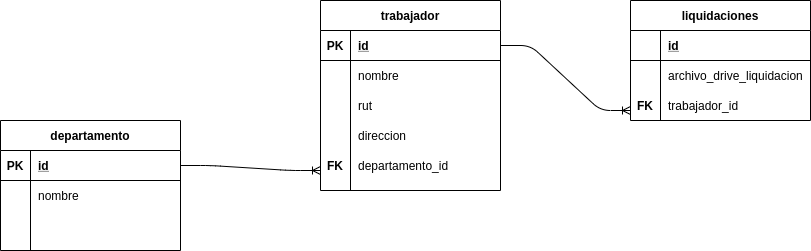

The diagram above was exported from draw.io. Its source (the exported page's mxGraphModel, read from the mxfile embedded in the PNG):
<mxGraphModel dx="2873" dy="1713" grid="1" gridSize="10" guides="1" tooltips="1" connect="1" arrows="1" fold="1" page="1" pageScale="1" pageWidth="827" pageHeight="1169" math="0" shadow="0">
  <root>
    <mxCell id="0" />
    <mxCell id="1" parent="0" />
    <mxCell id="SeMMQQ-11xZO1Ed0eAri-1" value="trabajador" style="shape=table;startSize=30;container=1;collapsible=1;childLayout=tableLayout;fixedRows=1;rowLines=0;fontStyle=1;align=center;resizeLast=1;" vertex="1" parent="1">
      <mxGeometry x="-760" y="-470" width="180" height="190" as="geometry" />
    </mxCell>
    <mxCell id="SeMMQQ-11xZO1Ed0eAri-2" value="" style="shape=partialRectangle;collapsible=0;dropTarget=0;pointerEvents=0;fillColor=none;top=0;left=0;bottom=1;right=0;points=[[0,0.5],[1,0.5]];portConstraint=eastwest;" vertex="1" parent="SeMMQQ-11xZO1Ed0eAri-1">
      <mxGeometry y="30" width="180" height="30" as="geometry" />
    </mxCell>
    <mxCell id="SeMMQQ-11xZO1Ed0eAri-3" value="PK" style="shape=partialRectangle;connectable=0;fillColor=none;top=0;left=0;bottom=0;right=0;fontStyle=1;overflow=hidden;" vertex="1" parent="SeMMQQ-11xZO1Ed0eAri-2">
      <mxGeometry width="30" height="30" as="geometry" />
    </mxCell>
    <mxCell id="SeMMQQ-11xZO1Ed0eAri-4" value="id" style="shape=partialRectangle;connectable=0;fillColor=none;top=0;left=0;bottom=0;right=0;align=left;spacingLeft=6;fontStyle=5;overflow=hidden;" vertex="1" parent="SeMMQQ-11xZO1Ed0eAri-2">
      <mxGeometry x="30" width="150" height="30" as="geometry" />
    </mxCell>
    <mxCell id="SeMMQQ-11xZO1Ed0eAri-5" value="" style="shape=partialRectangle;collapsible=0;dropTarget=0;pointerEvents=0;fillColor=none;top=0;left=0;bottom=0;right=0;points=[[0,0.5],[1,0.5]];portConstraint=eastwest;" vertex="1" parent="SeMMQQ-11xZO1Ed0eAri-1">
      <mxGeometry y="60" width="180" height="30" as="geometry" />
    </mxCell>
    <mxCell id="SeMMQQ-11xZO1Ed0eAri-6" value="" style="shape=partialRectangle;connectable=0;fillColor=none;top=0;left=0;bottom=0;right=0;editable=1;overflow=hidden;" vertex="1" parent="SeMMQQ-11xZO1Ed0eAri-5">
      <mxGeometry width="30" height="30" as="geometry" />
    </mxCell>
    <mxCell id="SeMMQQ-11xZO1Ed0eAri-7" value="nombre" style="shape=partialRectangle;connectable=0;fillColor=none;top=0;left=0;bottom=0;right=0;align=left;spacingLeft=6;overflow=hidden;" vertex="1" parent="SeMMQQ-11xZO1Ed0eAri-5">
      <mxGeometry x="30" width="150" height="30" as="geometry" />
    </mxCell>
    <mxCell id="SeMMQQ-11xZO1Ed0eAri-8" value="" style="shape=partialRectangle;collapsible=0;dropTarget=0;pointerEvents=0;fillColor=none;top=0;left=0;bottom=0;right=0;points=[[0,0.5],[1,0.5]];portConstraint=eastwest;" vertex="1" parent="SeMMQQ-11xZO1Ed0eAri-1">
      <mxGeometry y="90" width="180" height="30" as="geometry" />
    </mxCell>
    <mxCell id="SeMMQQ-11xZO1Ed0eAri-9" value="" style="shape=partialRectangle;connectable=0;fillColor=none;top=0;left=0;bottom=0;right=0;editable=1;overflow=hidden;" vertex="1" parent="SeMMQQ-11xZO1Ed0eAri-8">
      <mxGeometry width="30" height="30" as="geometry" />
    </mxCell>
    <mxCell id="SeMMQQ-11xZO1Ed0eAri-10" value="rut" style="shape=partialRectangle;connectable=0;fillColor=none;top=0;left=0;bottom=0;right=0;align=left;spacingLeft=6;overflow=hidden;" vertex="1" parent="SeMMQQ-11xZO1Ed0eAri-8">
      <mxGeometry x="30" width="150" height="30" as="geometry" />
    </mxCell>
    <mxCell id="SeMMQQ-11xZO1Ed0eAri-11" value="" style="shape=partialRectangle;collapsible=0;dropTarget=0;pointerEvents=0;fillColor=none;top=0;left=0;bottom=0;right=0;points=[[0,0.5],[1,0.5]];portConstraint=eastwest;" vertex="1" parent="SeMMQQ-11xZO1Ed0eAri-1">
      <mxGeometry y="120" width="180" height="30" as="geometry" />
    </mxCell>
    <mxCell id="SeMMQQ-11xZO1Ed0eAri-12" value="" style="shape=partialRectangle;connectable=0;fillColor=none;top=0;left=0;bottom=0;right=0;editable=1;overflow=hidden;" vertex="1" parent="SeMMQQ-11xZO1Ed0eAri-11">
      <mxGeometry width="30" height="30" as="geometry" />
    </mxCell>
    <mxCell id="SeMMQQ-11xZO1Ed0eAri-13" value="direccion" style="shape=partialRectangle;connectable=0;fillColor=none;top=0;left=0;bottom=0;right=0;align=left;spacingLeft=6;overflow=hidden;" vertex="1" parent="SeMMQQ-11xZO1Ed0eAri-11">
      <mxGeometry x="30" width="150" height="30" as="geometry" />
    </mxCell>
    <mxCell id="SeMMQQ-11xZO1Ed0eAri-28" value="FK" style="shape=partialRectangle;connectable=0;fillColor=none;top=0;left=0;bottom=0;right=0;fontStyle=1;overflow=hidden;" vertex="1" parent="1">
      <mxGeometry x="-760" y="-320" width="30" height="30" as="geometry" />
    </mxCell>
    <mxCell id="SeMMQQ-11xZO1Ed0eAri-29" value="departamento_id" style="shape=partialRectangle;connectable=0;fillColor=none;top=0;left=0;bottom=0;right=0;align=left;spacingLeft=6;overflow=hidden;" vertex="1" parent="1">
      <mxGeometry x="-730" y="-320" width="150" height="30" as="geometry" />
    </mxCell>
    <mxCell id="SeMMQQ-11xZO1Ed0eAri-30" value="" style="edgeStyle=entityRelationEdgeStyle;fontSize=12;html=1;endArrow=ERoneToMany;exitX=1;exitY=0.5;exitDx=0;exitDy=0;" edge="1" parent="1" source="SeMMQQ-11xZO1Ed0eAri-15">
      <mxGeometry width="100" height="100" relative="1" as="geometry">
        <mxPoint x="-740" y="-300" as="sourcePoint" />
        <mxPoint x="-760" y="-300" as="targetPoint" />
      </mxGeometry>
    </mxCell>
    <mxCell id="SeMMQQ-11xZO1Ed0eAri-14" value="departamento" style="shape=table;startSize=30;container=1;collapsible=1;childLayout=tableLayout;fixedRows=1;rowLines=0;fontStyle=1;align=center;resizeLast=1;" vertex="1" parent="1">
      <mxGeometry x="-1080" y="-350" width="180" height="130" as="geometry" />
    </mxCell>
    <mxCell id="SeMMQQ-11xZO1Ed0eAri-15" value="" style="shape=partialRectangle;collapsible=0;dropTarget=0;pointerEvents=0;fillColor=none;top=0;left=0;bottom=1;right=0;points=[[0,0.5],[1,0.5]];portConstraint=eastwest;" vertex="1" parent="SeMMQQ-11xZO1Ed0eAri-14">
      <mxGeometry y="30" width="180" height="30" as="geometry" />
    </mxCell>
    <mxCell id="SeMMQQ-11xZO1Ed0eAri-16" value="PK" style="shape=partialRectangle;connectable=0;fillColor=none;top=0;left=0;bottom=0;right=0;fontStyle=1;overflow=hidden;" vertex="1" parent="SeMMQQ-11xZO1Ed0eAri-15">
      <mxGeometry width="30" height="30" as="geometry" />
    </mxCell>
    <mxCell id="SeMMQQ-11xZO1Ed0eAri-17" value="id" style="shape=partialRectangle;connectable=0;fillColor=none;top=0;left=0;bottom=0;right=0;align=left;spacingLeft=6;fontStyle=5;overflow=hidden;" vertex="1" parent="SeMMQQ-11xZO1Ed0eAri-15">
      <mxGeometry x="30" width="150" height="30" as="geometry" />
    </mxCell>
    <mxCell id="SeMMQQ-11xZO1Ed0eAri-18" value="" style="shape=partialRectangle;collapsible=0;dropTarget=0;pointerEvents=0;fillColor=none;top=0;left=0;bottom=0;right=0;points=[[0,0.5],[1,0.5]];portConstraint=eastwest;" vertex="1" parent="SeMMQQ-11xZO1Ed0eAri-14">
      <mxGeometry y="60" width="180" height="30" as="geometry" />
    </mxCell>
    <mxCell id="SeMMQQ-11xZO1Ed0eAri-19" value="" style="shape=partialRectangle;connectable=0;fillColor=none;top=0;left=0;bottom=0;right=0;editable=1;overflow=hidden;" vertex="1" parent="SeMMQQ-11xZO1Ed0eAri-18">
      <mxGeometry width="30" height="30" as="geometry" />
    </mxCell>
    <mxCell id="SeMMQQ-11xZO1Ed0eAri-20" value="nombre" style="shape=partialRectangle;connectable=0;fillColor=none;top=0;left=0;bottom=0;right=0;align=left;spacingLeft=6;overflow=hidden;" vertex="1" parent="SeMMQQ-11xZO1Ed0eAri-18">
      <mxGeometry x="30" width="150" height="30" as="geometry" />
    </mxCell>
    <mxCell id="SeMMQQ-11xZO1Ed0eAri-21" value="" style="shape=partialRectangle;collapsible=0;dropTarget=0;pointerEvents=0;fillColor=none;top=0;left=0;bottom=0;right=0;points=[[0,0.5],[1,0.5]];portConstraint=eastwest;" vertex="1" parent="SeMMQQ-11xZO1Ed0eAri-14">
      <mxGeometry y="90" width="180" height="20" as="geometry" />
    </mxCell>
    <mxCell id="SeMMQQ-11xZO1Ed0eAri-22" value="" style="shape=partialRectangle;connectable=0;fillColor=none;top=0;left=0;bottom=0;right=0;editable=1;overflow=hidden;" vertex="1" parent="SeMMQQ-11xZO1Ed0eAri-21">
      <mxGeometry width="30" height="20" as="geometry" />
    </mxCell>
    <mxCell id="SeMMQQ-11xZO1Ed0eAri-23" value="" style="shape=partialRectangle;connectable=0;fillColor=none;top=0;left=0;bottom=0;right=0;align=left;spacingLeft=6;overflow=hidden;" vertex="1" parent="SeMMQQ-11xZO1Ed0eAri-21">
      <mxGeometry x="30" width="150" height="20" as="geometry" />
    </mxCell>
    <mxCell id="SeMMQQ-11xZO1Ed0eAri-24" value="" style="shape=partialRectangle;collapsible=0;dropTarget=0;pointerEvents=0;fillColor=none;top=0;left=0;bottom=0;right=0;points=[[0,0.5],[1,0.5]];portConstraint=eastwest;" vertex="1" parent="SeMMQQ-11xZO1Ed0eAri-14">
      <mxGeometry y="110" width="180" height="20" as="geometry" />
    </mxCell>
    <mxCell id="SeMMQQ-11xZO1Ed0eAri-25" value="" style="shape=partialRectangle;connectable=0;fillColor=none;top=0;left=0;bottom=0;right=0;editable=1;overflow=hidden;" vertex="1" parent="SeMMQQ-11xZO1Ed0eAri-24">
      <mxGeometry width="30" height="20" as="geometry" />
    </mxCell>
    <mxCell id="SeMMQQ-11xZO1Ed0eAri-26" value="" style="shape=partialRectangle;connectable=0;fillColor=none;top=0;left=0;bottom=0;right=0;align=left;spacingLeft=6;overflow=hidden;" vertex="1" parent="SeMMQQ-11xZO1Ed0eAri-24">
      <mxGeometry x="30" width="150" height="20" as="geometry" />
    </mxCell>
    <mxCell id="SeMMQQ-11xZO1Ed0eAri-31" value="liquidaciones" style="shape=table;startSize=30;container=1;collapsible=1;childLayout=tableLayout;fixedRows=1;rowLines=0;fontStyle=1;align=center;resizeLast=1;" vertex="1" parent="1">
      <mxGeometry x="-450" y="-470" width="180" height="120" as="geometry" />
    </mxCell>
    <mxCell id="SeMMQQ-11xZO1Ed0eAri-32" value="" style="shape=partialRectangle;collapsible=0;dropTarget=0;pointerEvents=0;fillColor=none;top=0;left=0;bottom=1;right=0;points=[[0,0.5],[1,0.5]];portConstraint=eastwest;" vertex="1" parent="SeMMQQ-11xZO1Ed0eAri-31">
      <mxGeometry y="30" width="180" height="30" as="geometry" />
    </mxCell>
    <mxCell id="SeMMQQ-11xZO1Ed0eAri-33" value="" style="shape=partialRectangle;connectable=0;fillColor=none;top=0;left=0;bottom=0;right=0;fontStyle=1;overflow=hidden;" vertex="1" parent="SeMMQQ-11xZO1Ed0eAri-32">
      <mxGeometry width="30" height="30" as="geometry" />
    </mxCell>
    <mxCell id="SeMMQQ-11xZO1Ed0eAri-34" value="id" style="shape=partialRectangle;connectable=0;fillColor=none;top=0;left=0;bottom=0;right=0;align=left;spacingLeft=6;fontStyle=5;overflow=hidden;" vertex="1" parent="SeMMQQ-11xZO1Ed0eAri-32">
      <mxGeometry x="30" width="150" height="30" as="geometry" />
    </mxCell>
    <mxCell id="SeMMQQ-11xZO1Ed0eAri-35" value="" style="shape=partialRectangle;collapsible=0;dropTarget=0;pointerEvents=0;fillColor=none;top=0;left=0;bottom=0;right=0;points=[[0,0.5],[1,0.5]];portConstraint=eastwest;" vertex="1" parent="SeMMQQ-11xZO1Ed0eAri-31">
      <mxGeometry y="60" width="180" height="30" as="geometry" />
    </mxCell>
    <mxCell id="SeMMQQ-11xZO1Ed0eAri-36" value="" style="shape=partialRectangle;connectable=0;fillColor=none;top=0;left=0;bottom=0;right=0;editable=1;overflow=hidden;" vertex="1" parent="SeMMQQ-11xZO1Ed0eAri-35">
      <mxGeometry width="30" height="30" as="geometry" />
    </mxCell>
    <mxCell id="SeMMQQ-11xZO1Ed0eAri-37" value="archivo_drive_liquidacion" style="shape=partialRectangle;connectable=0;fillColor=none;top=0;left=0;bottom=0;right=0;align=left;spacingLeft=6;overflow=hidden;" vertex="1" parent="SeMMQQ-11xZO1Ed0eAri-35">
      <mxGeometry x="30" width="150" height="30" as="geometry" />
    </mxCell>
    <mxCell id="SeMMQQ-11xZO1Ed0eAri-38" value="" style="shape=partialRectangle;collapsible=0;dropTarget=0;pointerEvents=0;fillColor=none;top=0;left=0;bottom=0;right=0;points=[[0,0.5],[1,0.5]];portConstraint=eastwest;" vertex="1" parent="SeMMQQ-11xZO1Ed0eAri-31">
      <mxGeometry y="90" width="180" height="20" as="geometry" />
    </mxCell>
    <mxCell id="SeMMQQ-11xZO1Ed0eAri-39" value="" style="shape=partialRectangle;connectable=0;fillColor=none;top=0;left=0;bottom=0;right=0;editable=1;overflow=hidden;" vertex="1" parent="SeMMQQ-11xZO1Ed0eAri-38">
      <mxGeometry width="30" height="20" as="geometry" />
    </mxCell>
    <mxCell id="SeMMQQ-11xZO1Ed0eAri-40" value="" style="shape=partialRectangle;connectable=0;fillColor=none;top=0;left=0;bottom=0;right=0;align=left;spacingLeft=6;overflow=hidden;" vertex="1" parent="SeMMQQ-11xZO1Ed0eAri-38">
      <mxGeometry x="30" width="150" height="20" as="geometry" />
    </mxCell>
    <mxCell id="SeMMQQ-11xZO1Ed0eAri-44" value="FK" style="shape=partialRectangle;connectable=0;fillColor=none;top=0;left=0;bottom=0;right=0;fontStyle=1;overflow=hidden;" vertex="1" parent="1">
      <mxGeometry x="-450" y="-380" width="30" height="30" as="geometry" />
    </mxCell>
    <mxCell id="SeMMQQ-11xZO1Ed0eAri-45" value="trabajador_id" style="shape=partialRectangle;connectable=0;fillColor=none;top=0;left=0;bottom=0;right=0;align=left;spacingLeft=6;overflow=hidden;" vertex="1" parent="1">
      <mxGeometry x="-420" y="-380" width="150" height="30" as="geometry" />
    </mxCell>
    <mxCell id="SeMMQQ-11xZO1Ed0eAri-46" value="" style="edgeStyle=entityRelationEdgeStyle;fontSize=12;html=1;endArrow=ERoneToMany;exitX=1;exitY=0.5;exitDx=0;exitDy=0;" edge="1" parent="1" source="SeMMQQ-11xZO1Ed0eAri-2">
      <mxGeometry width="100" height="100" relative="1" as="geometry">
        <mxPoint x="-410" y="-180" as="sourcePoint" />
        <mxPoint x="-450" y="-360" as="targetPoint" />
      </mxGeometry>
    </mxCell>
  </root>
</mxGraphModel>